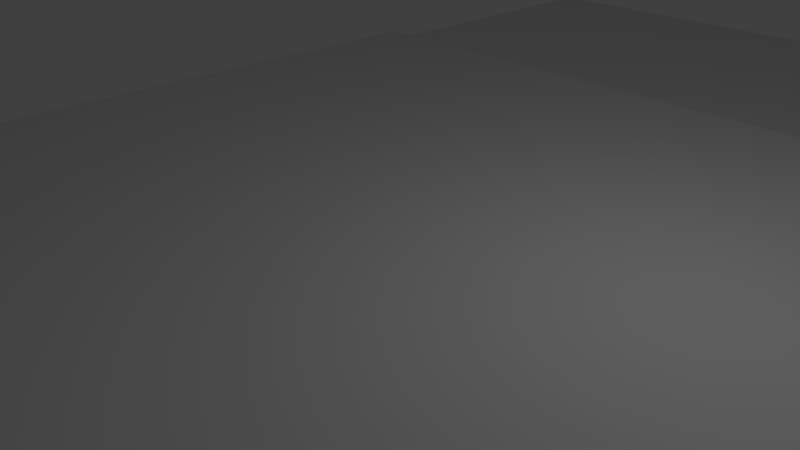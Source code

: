 # Source: board2.blend  (saved by Blender 2.79.0; exported with 4.5.12 LTS)
import bpy
from mathutils import Matrix  # noqa: F401  (used for matrix-valued properties, if any)

bpy.ops.wm.read_factory_settings(use_empty=True)
scene = bpy.context.scene
scene.name = 'Scene'

# ---- collections
col_collection_1 = bpy.data.collections.new('Collection 1'); scene.collection.children.link(col_collection_1)

# ---- world
world_world = bpy.data.worlds.new('World'); scene.world = world_world
world_world.color = (0.05088, 0.05088, 0.05088)
world_world.use_sun_shadow = False
world_world.sun_shadow_jitter_overblur = 0.0
world_world.cycles.sampling_method = 'MANUAL'

# ---- cameras
cam_camera = bpy.data.cameras.new('Camera')
cam_camera.clip_end = 100.0
cam_camera.lens = 35.0
cam_camera.sensor_width = 32.0
cam_camera.sensor_height = 18.0
cam_camera.ortho_scale = 7.314
cam_camera.dof.focus_distance = 0.0
cam_camera.dof.aperture_fstop = 128.0

# ---- lights
light_lamp = bpy.data.lights.new('Lamp', 'POINT')
light_lamp.transmission_factor = 0.0
light_lamp.cutoff_distance = 30.0
light_lamp.energy = 100.0
light_lamp.shadow_buffer_clip_start = 1.001
light_lamp.shadow_soft_size = 0.1
light_lamp.shadow_maximum_resolution = 0.006
light_lamp.use_absolute_resolution = True

# ---- meshes
me_cube_002 = bpy.data.meshes.new('Cube.002')
me_cube_002.from_pydata([(-1.0, -1.0, -1.0), (-1.0, -1.0, 1.0), (1.0, -1.0, -1.0), (1.0, -1.0, 1.0), (-0.9178, -0.9178, 3.652), (0.9178, -0.9178, 3.652), (-1.0, -1.915, -1.0), (-1.0, -1.915, 1.0), (1.0, -1.915, 1.0), (1.0, -1.915, -1.0), (-1.0, 1.0, -1.0), (-1.0, 1.0, 1.0), (1.0, 1.0, -1.0), (1.0, 1.0, 1.0), (-0.9178, 0.9178, 3.652), (0.9178, 0.9178, 3.652), (-1.0, 0.0, -1.0), (-1.0, 0.0, 1.0), (1.0, 0.0, -1.0), (1.0, 0.0, 1.0), (-0.9178, 0.0, 3.652), (0.9178, 0.0, 3.652), (-1.0, 1.915, -1.0), (-1.0, 1.915, 1.0), (1.0, 1.915, 1.0), (1.0, 1.915, -1.0)], [], [(18, 19, 3, 2), (0, 2, 9, 6), (16, 18, 2, 0), (21, 20, 4, 5), (17, 1, 4, 20), (1, 3, 5, 4), (3, 19, 21, 5), (0, 1, 17, 16), (9, 8, 7, 6), (3, 1, 7, 8), (2, 3, 8, 9), (1, 0, 6, 7), (18, 12, 13, 19), (10, 22, 25, 12), (16, 10, 12, 18), (21, 15, 14, 20), (17, 20, 14, 11), (11, 14, 15, 13), (13, 15, 21, 19), (10, 16, 17, 11), (25, 22, 23, 24), (13, 24, 23, 11), (12, 25, 24, 13), (11, 23, 22, 10)])
_uv = me_cube_002.uv_layers.new(name='UVMap')
_uv.uv.foreach_set('vector', [0.0, 0.0, 0.0, 0.0, 0.0, 0.0, 0.0, 0.0, -0.002977, 0.0001476, 0.9961, 0.0001477, 0.9867, 0.9874, -0.002977, 0.9936, 9.998e-05, 0.5, 0.9999, 0.5, 0.9999, 0.9999, 9.998e-05, 0.9999, 0.9999, 0.5, 9.998e-05, 0.5, 9.998e-05, 9.998e-05, 0.9999, 9.998e-05, 0.0, 0.0, 0.0, 0.0, 0.0, 0.0, 0.0, 0.0, 0.0, 0.0, 0.0, 0.0, 0.0, 0.0, 0.0, 0.0, 0.0, 0.0, 0.0, 0.0, 0.0, 0.0, 0.0, 0.0, 0.0, 0.0, 0.0, 0.0, 0.0, 0.0, 0.0, 0.0, 0.0, 0.0, 0.0, 0.0, 0.0, 0.0, 0.0, 0.0, 0.993, 0.9874, 0.003273, 0.9936, 0.0001477, 0.0001478, 1.002, 0.003273, 0.0, 0.0, 0.0, 0.0, 0.0, 0.0, 0.0, 0.0, 0.0, 0.0, 0.0, 0.0, 0.0, 0.0, 0.0, 0.0, 0.0, 0.0, 0.0, 0.0, 0.0, 0.0, 0.0, 0.0, -0.002977, 0.9999, -0.002977, -0.002977, 1.002, -0.002977, 0.9898, 0.9905, 9.998e-05, 0.5, 9.998e-05, 9.998e-05, 0.9999, 9.998e-05, 0.9999, 0.5, 0.9999, 0.5, 0.9999, 0.9999, 9.998e-05, 0.9999, 9.998e-05, 0.5, 0.0, 0.0, 0.0, 0.0, 0.0, 0.0, 0.0, 0.0, 0.0, 0.0, 0.0, 0.0, 0.0, 0.0, 0.0, 0.0, 0.0, 0.0, 0.0, 0.0, 0.0, 0.0, 0.0, 0.0, 0.0, 0.0, 0.0, 0.0, 0.0, 0.0, 0.0, 0.0, 0.0, 0.0, 0.0, 0.0, 0.0, 0.0, 0.0, 0.0, 0.9961, 0.0001475, 0.993, 0.9936, 0.0001477, 0.9999, 0.0001477, -0.002977, 0.0, 0.0, 0.0, 0.0, 0.0, 0.0, 0.0, 0.0, 0.0, 0.0, 0.0, 0.0, 0.0, 0.0, 0.0, 0.0])
me_cube_002.use_remesh_preserve_volume = False
me_cube_002.use_remesh_preserve_attributes = False
me_cube_002.use_mirror_vertex_groups = False
me_cube_002.update()

# ---- objects
ob_cube = bpy.data.objects.new('Cube', me_cube_002)
ob_lamp = bpy.data.objects.new('Lamp', light_lamp)
ob_camera = bpy.data.objects.new('Camera', cam_camera)

# ---- transforms, parenting, visibility, modifiers, constraints
ob_cube.location = (0.0, 0.0, 0.0)
ob_cube.scale = (7.244, 7.244, 0.1491)
ob_cube.lineart.crease_threshold = 0.0
ob_lamp.location = (4.076, 1.005, 5.904)
ob_lamp.rotation_euler = (0.6503, 0.05522, 1.866)
ob_lamp.lock_rotations_4d = False
ob_lamp.empty_display_type = 'ARROWS'
ob_lamp.color = (0.0, 0.0, 0.0, 0.0)
ob_lamp.lineart.crease_threshold = 0.0
ob_camera.location = (7.481, -6.508, 5.344)
ob_camera.rotation_euler = (1.109, 0.0, 0.8149)
ob_camera.lock_rotations_4d = False
ob_camera.empty_display_type = 'ARROWS'
ob_camera.color = (0.0, 0.0, 0.0, 0.0)
ob_camera.display_type = 'WIRE'
ob_camera.lineart.crease_threshold = 0.0

# ---- collection membership
col_collection_1.objects.link(ob_cube)
col_collection_1.objects.link(ob_lamp)
col_collection_1.objects.link(ob_camera)

# ---- scene / render settings (as saved in the file)
scene.camera = ob_camera
scene.frame_start = 1; scene.frame_end = 250; scene.frame_set(1)
scene.render.engine = 'BLENDER_EEVEE_NEXT'
scene.render.resolution_percentage = 50
scene.render.dither_intensity = 0.0
scene.cycles.use_denoising = False
scene.cycles.samples = 128
scene.cycles.sampling_pattern = 'TABULATED_SOBOL'
scene.cycles.use_adaptive_sampling = False
scene.cycles.use_light_tree = False
scene.cycles.blur_glossy = 0.0
scene.cycles.sample_clamp_indirect = 0.0
scene.view_settings.view_transform = 'Standard'
bpy.context.view_layer.update()

